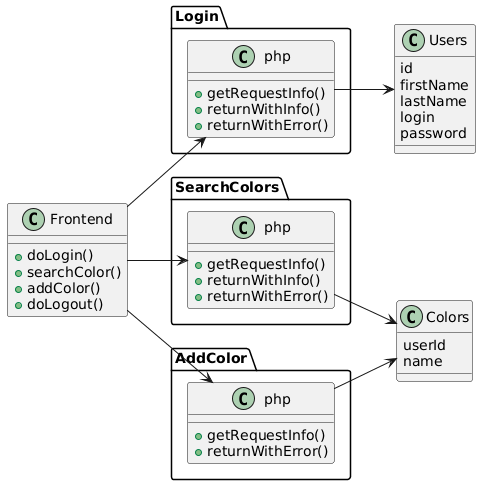

The diagram above was rendered by PlantUML. Its source (embedded in the PNG):
@startuml
left to right direction

class Frontend {
  +doLogin()
  +searchColor()
  +addColor()
  +doLogout()
}

class Login.php {
  +getRequestInfo()
  +returnWithInfo()
  +returnWithError()
}

class SearchColors.php {
  +getRequestInfo()
  +returnWithInfo()
  +returnWithError()
}

class AddColor.php {
  +getRequestInfo()
  +returnWithError()
}

class Users {
  id
  firstName
  lastName
  login
  password
}

class Colors {
  userId
  name
}

Frontend --> Login.php
Frontend --> SearchColors.php
Frontend --> AddColor.php

Login.php --> Users
SearchColors.php --> Colors
AddColor.php --> Colors
@enduml